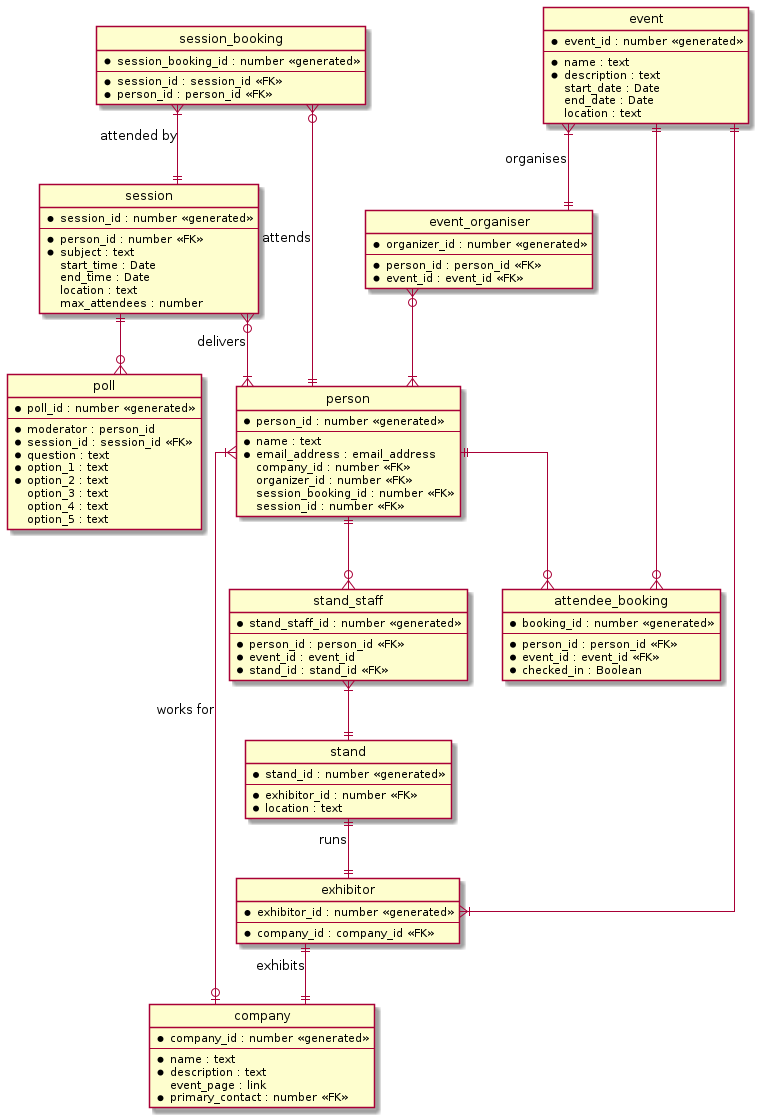

The diagram above was rendered by PlantUML. Its source (embedded in the PNG):
@startuml stu_bmi2

' hide the spot
hide circle

' avoid problems with angled crows feet
skinparam linetype ortho

entity event {
    * event_id : number <<generated>>
    --
    * name : text
    * description : text
    start_date : Date
    end_date : Date
    location : text   
}

entity company {
    * company_id : number <<generated>>
    --
    * name : text
    * description : text
    event_page : link
    * primary_contact : number <<FK>>
}

entity person {
    * person_id : number <<generated>>
    --
    * name : text
    * email_address : email_address
    company_id : number <<FK>>
    organizer_id : number <<FK>>
    session_booking_id : number <<FK>>
    session_id : number <<FK>>
}

entity attendee_booking {
    * booking_id : number <<generated>>
    --
    * person_id : person_id <<FK>>
    * event_id : event_id <<FK>>
    * checked_in : Boolean
}

entity event_organiser {
    * organizer_id : number <<generated>>
    --
    * person_id : person_id <<FK>>
    * event_id : event_id <<FK>>
}

entity exhibitor {
    * exhibitor_id : number <<generated>>
    --
    * company_id : company_id <<FK>>
}

entity stand {
    * stand_id : number <<generated>>
    --
    * exhibitor_id : number <<FK>>
    * location : text
}

entity stand_staff {
    * stand_staff_id : number <<generated>>
    --
    * person_id : person_id <<FK>>
    * event_id : event_id
    * stand_id : stand_id <<FK>>
}

entity session {
    * session_id : number <<generated>>
    --
    * person_id : number <<FK>>
    * subject : text
    start_time : Date
    end_time : Date
    location : text
    max_attendees : number
}

entity session_booking {
    * session_booking_id : number <<generated>>
    --
    * session_id : session_id <<FK>>
    * person_id : person_id <<FK>>
}

entity poll {
    * poll_id : number <<generated>>
    --
    * moderator : person_id
    * session_id : session_id <<FK>>
    * question : text
    * option_1 : text
    * option_2 : text
    option_3 : text
    option_4 : text
    option_5 : text
}

event }|--|| event_organiser : organises
event_organiser  }o--|{ person
person }|--o| company : works for
event ||--|{ exhibitor
stand ||--|| exhibitor : runs
session }o--|{ person : delivers
session ||--o{ poll
session_booking }o--|| person : attends
session_booking }|--|| session : attended by
exhibitor ||--|| company : exhibits
stand_staff }|--|| stand
person ||--o{ stand_staff
person ||--o{ attendee_booking
event ||--o{ attendee_booking
' note right on link
' A single person may staff multiple stands
' at multiple events
' end note


@enduml